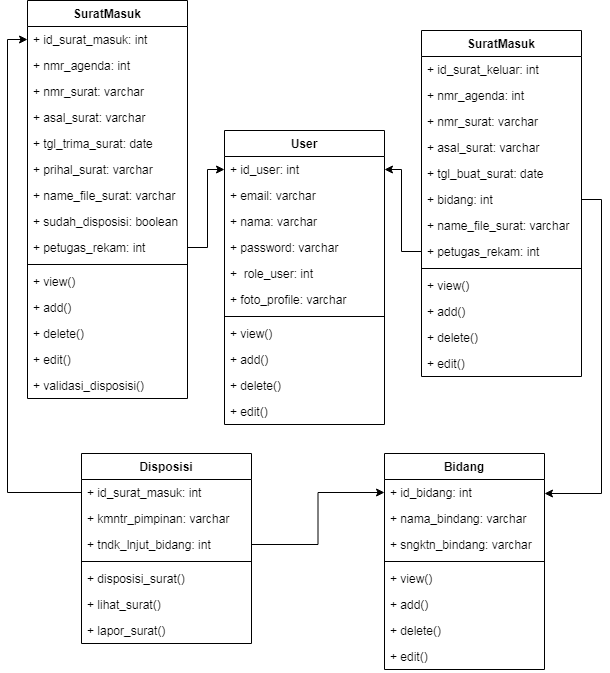

The diagram above was exported from draw.io. Its source (the exported page's mxGraphModel, read from the mxfile embedded in the PNG):
<mxGraphModel dx="1566" dy="1911" grid="1" gridSize="10" guides="1" tooltips="1" connect="1" arrows="1" fold="1" page="1" pageScale="1" pageWidth="827" pageHeight="1169" math="0" shadow="0">
  <root>
    <mxCell id="0" />
    <mxCell id="1" parent="0" />
    <mxCell id="k3FebcTfLm_yk4I5VVkk-1" value="SuratMasuk" style="swimlane;fontStyle=1;align=center;verticalAlign=top;childLayout=stackLayout;horizontal=1;startSize=26;horizontalStack=0;resizeParent=1;resizeParentMax=0;resizeLast=0;collapsible=1;marginBottom=0;" vertex="1" parent="1">
      <mxGeometry x="126" y="-73" width="160" height="398" as="geometry" />
    </mxCell>
    <mxCell id="k3FebcTfLm_yk4I5VVkk-2" value="+ id_surat_masuk: int" style="text;strokeColor=none;fillColor=none;align=left;verticalAlign=top;spacingLeft=4;spacingRight=4;overflow=hidden;rotatable=0;points=[[0,0.5],[1,0.5]];portConstraint=eastwest;" vertex="1" parent="k3FebcTfLm_yk4I5VVkk-1">
      <mxGeometry y="26" width="160" height="26" as="geometry" />
    </mxCell>
    <mxCell id="k3FebcTfLm_yk4I5VVkk-3" value="+ nmr_agenda: int" style="text;strokeColor=none;fillColor=none;align=left;verticalAlign=top;spacingLeft=4;spacingRight=4;overflow=hidden;rotatable=0;points=[[0,0.5],[1,0.5]];portConstraint=eastwest;" vertex="1" parent="k3FebcTfLm_yk4I5VVkk-1">
      <mxGeometry y="52" width="160" height="26" as="geometry" />
    </mxCell>
    <mxCell id="k3FebcTfLm_yk4I5VVkk-4" value="+ nmr_surat: varchar" style="text;strokeColor=none;fillColor=none;align=left;verticalAlign=top;spacingLeft=4;spacingRight=4;overflow=hidden;rotatable=0;points=[[0,0.5],[1,0.5]];portConstraint=eastwest;" vertex="1" parent="k3FebcTfLm_yk4I5VVkk-1">
      <mxGeometry y="78" width="160" height="26" as="geometry" />
    </mxCell>
    <mxCell id="k3FebcTfLm_yk4I5VVkk-5" value="+ asal_surat: varchar" style="text;strokeColor=none;fillColor=none;align=left;verticalAlign=top;spacingLeft=4;spacingRight=4;overflow=hidden;rotatable=0;points=[[0,0.5],[1,0.5]];portConstraint=eastwest;" vertex="1" parent="k3FebcTfLm_yk4I5VVkk-1">
      <mxGeometry y="104" width="160" height="26" as="geometry" />
    </mxCell>
    <mxCell id="k3FebcTfLm_yk4I5VVkk-6" value="+ tgl_trima_surat: date" style="text;strokeColor=none;fillColor=none;align=left;verticalAlign=top;spacingLeft=4;spacingRight=4;overflow=hidden;rotatable=0;points=[[0,0.5],[1,0.5]];portConstraint=eastwest;" vertex="1" parent="k3FebcTfLm_yk4I5VVkk-1">
      <mxGeometry y="130" width="160" height="26" as="geometry" />
    </mxCell>
    <mxCell id="k3FebcTfLm_yk4I5VVkk-7" value="+ prihal_surat: varchar" style="text;strokeColor=none;fillColor=none;align=left;verticalAlign=top;spacingLeft=4;spacingRight=4;overflow=hidden;rotatable=0;points=[[0,0.5],[1,0.5]];portConstraint=eastwest;" vertex="1" parent="k3FebcTfLm_yk4I5VVkk-1">
      <mxGeometry y="156" width="160" height="26" as="geometry" />
    </mxCell>
    <mxCell id="k3FebcTfLm_yk4I5VVkk-8" value="+ name_file_surat: varchar" style="text;strokeColor=none;fillColor=none;align=left;verticalAlign=top;spacingLeft=4;spacingRight=4;overflow=hidden;rotatable=0;points=[[0,0.5],[1,0.5]];portConstraint=eastwest;" vertex="1" parent="k3FebcTfLm_yk4I5VVkk-1">
      <mxGeometry y="182" width="160" height="26" as="geometry" />
    </mxCell>
    <mxCell id="k3FebcTfLm_yk4I5VVkk-9" value="+ sudah_disposisi: boolean" style="text;strokeColor=none;fillColor=none;align=left;verticalAlign=top;spacingLeft=4;spacingRight=4;overflow=hidden;rotatable=0;points=[[0,0.5],[1,0.5]];portConstraint=eastwest;" vertex="1" parent="k3FebcTfLm_yk4I5VVkk-1">
      <mxGeometry y="208" width="160" height="26" as="geometry" />
    </mxCell>
    <mxCell id="k3FebcTfLm_yk4I5VVkk-10" value="+ petugas_rekam: int" style="text;strokeColor=none;fillColor=none;align=left;verticalAlign=top;spacingLeft=4;spacingRight=4;overflow=hidden;rotatable=0;points=[[0,0.5],[1,0.5]];portConstraint=eastwest;" vertex="1" parent="k3FebcTfLm_yk4I5VVkk-1">
      <mxGeometry y="234" width="160" height="26" as="geometry" />
    </mxCell>
    <mxCell id="k3FebcTfLm_yk4I5VVkk-11" value="" style="line;strokeWidth=1;fillColor=none;align=left;verticalAlign=middle;spacingTop=-1;spacingLeft=3;spacingRight=3;rotatable=0;labelPosition=right;points=[];portConstraint=eastwest;" vertex="1" parent="k3FebcTfLm_yk4I5VVkk-1">
      <mxGeometry y="260" width="160" height="8" as="geometry" />
    </mxCell>
    <mxCell id="k3FebcTfLm_yk4I5VVkk-12" value="+ view()" style="text;strokeColor=none;fillColor=none;align=left;verticalAlign=top;spacingLeft=4;spacingRight=4;overflow=hidden;rotatable=0;points=[[0,0.5],[1,0.5]];portConstraint=eastwest;" vertex="1" parent="k3FebcTfLm_yk4I5VVkk-1">
      <mxGeometry y="268" width="160" height="26" as="geometry" />
    </mxCell>
    <mxCell id="k3FebcTfLm_yk4I5VVkk-13" value="+ add()" style="text;strokeColor=none;fillColor=none;align=left;verticalAlign=top;spacingLeft=4;spacingRight=4;overflow=hidden;rotatable=0;points=[[0,0.5],[1,0.5]];portConstraint=eastwest;" vertex="1" parent="k3FebcTfLm_yk4I5VVkk-1">
      <mxGeometry y="294" width="160" height="26" as="geometry" />
    </mxCell>
    <mxCell id="k3FebcTfLm_yk4I5VVkk-14" value="+ delete()" style="text;strokeColor=none;fillColor=none;align=left;verticalAlign=top;spacingLeft=4;spacingRight=4;overflow=hidden;rotatable=0;points=[[0,0.5],[1,0.5]];portConstraint=eastwest;" vertex="1" parent="k3FebcTfLm_yk4I5VVkk-1">
      <mxGeometry y="320" width="160" height="26" as="geometry" />
    </mxCell>
    <mxCell id="k3FebcTfLm_yk4I5VVkk-15" value="+ edit()" style="text;strokeColor=none;fillColor=none;align=left;verticalAlign=top;spacingLeft=4;spacingRight=4;overflow=hidden;rotatable=0;points=[[0,0.5],[1,0.5]];portConstraint=eastwest;" vertex="1" parent="k3FebcTfLm_yk4I5VVkk-1">
      <mxGeometry y="346" width="160" height="26" as="geometry" />
    </mxCell>
    <mxCell id="k3FebcTfLm_yk4I5VVkk-16" value="+ validasi_disposisi()" style="text;strokeColor=none;fillColor=none;align=left;verticalAlign=top;spacingLeft=4;spacingRight=4;overflow=hidden;rotatable=0;points=[[0,0.5],[1,0.5]];portConstraint=eastwest;" vertex="1" parent="k3FebcTfLm_yk4I5VVkk-1">
      <mxGeometry y="372" width="160" height="26" as="geometry" />
    </mxCell>
    <mxCell id="k3FebcTfLm_yk4I5VVkk-17" value="SuratMasuk" style="swimlane;fontStyle=1;align=center;verticalAlign=top;childLayout=stackLayout;horizontal=1;startSize=26;horizontalStack=0;resizeParent=1;resizeParentMax=0;resizeLast=0;collapsible=1;marginBottom=0;" vertex="1" parent="1">
      <mxGeometry x="520" y="-43" width="160" height="346" as="geometry" />
    </mxCell>
    <mxCell id="k3FebcTfLm_yk4I5VVkk-18" value="+ id_surat_keluar: int" style="text;strokeColor=none;fillColor=none;align=left;verticalAlign=top;spacingLeft=4;spacingRight=4;overflow=hidden;rotatable=0;points=[[0,0.5],[1,0.5]];portConstraint=eastwest;" vertex="1" parent="k3FebcTfLm_yk4I5VVkk-17">
      <mxGeometry y="26" width="160" height="26" as="geometry" />
    </mxCell>
    <mxCell id="k3FebcTfLm_yk4I5VVkk-19" value="+ nmr_agenda: int" style="text;strokeColor=none;fillColor=none;align=left;verticalAlign=top;spacingLeft=4;spacingRight=4;overflow=hidden;rotatable=0;points=[[0,0.5],[1,0.5]];portConstraint=eastwest;" vertex="1" parent="k3FebcTfLm_yk4I5VVkk-17">
      <mxGeometry y="52" width="160" height="26" as="geometry" />
    </mxCell>
    <mxCell id="k3FebcTfLm_yk4I5VVkk-20" value="+ nmr_surat: varchar" style="text;strokeColor=none;fillColor=none;align=left;verticalAlign=top;spacingLeft=4;spacingRight=4;overflow=hidden;rotatable=0;points=[[0,0.5],[1,0.5]];portConstraint=eastwest;" vertex="1" parent="k3FebcTfLm_yk4I5VVkk-17">
      <mxGeometry y="78" width="160" height="26" as="geometry" />
    </mxCell>
    <mxCell id="k3FebcTfLm_yk4I5VVkk-21" value="+ asal_surat: varchar" style="text;strokeColor=none;fillColor=none;align=left;verticalAlign=top;spacingLeft=4;spacingRight=4;overflow=hidden;rotatable=0;points=[[0,0.5],[1,0.5]];portConstraint=eastwest;" vertex="1" parent="k3FebcTfLm_yk4I5VVkk-17">
      <mxGeometry y="104" width="160" height="26" as="geometry" />
    </mxCell>
    <mxCell id="k3FebcTfLm_yk4I5VVkk-22" value="+ tgl_buat_surat: date" style="text;strokeColor=none;fillColor=none;align=left;verticalAlign=top;spacingLeft=4;spacingRight=4;overflow=hidden;rotatable=0;points=[[0,0.5],[1,0.5]];portConstraint=eastwest;" vertex="1" parent="k3FebcTfLm_yk4I5VVkk-17">
      <mxGeometry y="130" width="160" height="26" as="geometry" />
    </mxCell>
    <mxCell id="k3FebcTfLm_yk4I5VVkk-23" value="+ bidang: int" style="text;strokeColor=none;fillColor=none;align=left;verticalAlign=top;spacingLeft=4;spacingRight=4;overflow=hidden;rotatable=0;points=[[0,0.5],[1,0.5]];portConstraint=eastwest;" vertex="1" parent="k3FebcTfLm_yk4I5VVkk-17">
      <mxGeometry y="156" width="160" height="26" as="geometry" />
    </mxCell>
    <mxCell id="k3FebcTfLm_yk4I5VVkk-24" value="+ name_file_surat: varchar" style="text;strokeColor=none;fillColor=none;align=left;verticalAlign=top;spacingLeft=4;spacingRight=4;overflow=hidden;rotatable=0;points=[[0,0.5],[1,0.5]];portConstraint=eastwest;" vertex="1" parent="k3FebcTfLm_yk4I5VVkk-17">
      <mxGeometry y="182" width="160" height="26" as="geometry" />
    </mxCell>
    <mxCell id="k3FebcTfLm_yk4I5VVkk-25" value="+ petugas_rekam: int" style="text;strokeColor=none;fillColor=none;align=left;verticalAlign=top;spacingLeft=4;spacingRight=4;overflow=hidden;rotatable=0;points=[[0,0.5],[1,0.5]];portConstraint=eastwest;" vertex="1" parent="k3FebcTfLm_yk4I5VVkk-17">
      <mxGeometry y="208" width="160" height="26" as="geometry" />
    </mxCell>
    <mxCell id="k3FebcTfLm_yk4I5VVkk-26" value="" style="line;strokeWidth=1;fillColor=none;align=left;verticalAlign=middle;spacingTop=-1;spacingLeft=3;spacingRight=3;rotatable=0;labelPosition=right;points=[];portConstraint=eastwest;" vertex="1" parent="k3FebcTfLm_yk4I5VVkk-17">
      <mxGeometry y="234" width="160" height="8" as="geometry" />
    </mxCell>
    <mxCell id="k3FebcTfLm_yk4I5VVkk-27" value="+ view()" style="text;strokeColor=none;fillColor=none;align=left;verticalAlign=top;spacingLeft=4;spacingRight=4;overflow=hidden;rotatable=0;points=[[0,0.5],[1,0.5]];portConstraint=eastwest;" vertex="1" parent="k3FebcTfLm_yk4I5VVkk-17">
      <mxGeometry y="242" width="160" height="26" as="geometry" />
    </mxCell>
    <mxCell id="k3FebcTfLm_yk4I5VVkk-28" value="+ add()" style="text;strokeColor=none;fillColor=none;align=left;verticalAlign=top;spacingLeft=4;spacingRight=4;overflow=hidden;rotatable=0;points=[[0,0.5],[1,0.5]];portConstraint=eastwest;" vertex="1" parent="k3FebcTfLm_yk4I5VVkk-17">
      <mxGeometry y="268" width="160" height="26" as="geometry" />
    </mxCell>
    <mxCell id="k3FebcTfLm_yk4I5VVkk-29" value="+ delete()" style="text;strokeColor=none;fillColor=none;align=left;verticalAlign=top;spacingLeft=4;spacingRight=4;overflow=hidden;rotatable=0;points=[[0,0.5],[1,0.5]];portConstraint=eastwest;" vertex="1" parent="k3FebcTfLm_yk4I5VVkk-17">
      <mxGeometry y="294" width="160" height="26" as="geometry" />
    </mxCell>
    <mxCell id="k3FebcTfLm_yk4I5VVkk-30" value="+ edit()" style="text;strokeColor=none;fillColor=none;align=left;verticalAlign=top;spacingLeft=4;spacingRight=4;overflow=hidden;rotatable=0;points=[[0,0.5],[1,0.5]];portConstraint=eastwest;" vertex="1" parent="k3FebcTfLm_yk4I5VVkk-17">
      <mxGeometry y="320" width="160" height="26" as="geometry" />
    </mxCell>
    <mxCell id="k3FebcTfLm_yk4I5VVkk-31" value="Bidang" style="swimlane;fontStyle=1;align=center;verticalAlign=top;childLayout=stackLayout;horizontal=1;startSize=26;horizontalStack=0;resizeParent=1;resizeParentMax=0;resizeLast=0;collapsible=1;marginBottom=0;" vertex="1" parent="1">
      <mxGeometry x="483" y="380" width="160" height="216" as="geometry" />
    </mxCell>
    <mxCell id="k3FebcTfLm_yk4I5VVkk-32" value="+ id_bidang: int" style="text;strokeColor=none;fillColor=none;align=left;verticalAlign=top;spacingLeft=4;spacingRight=4;overflow=hidden;rotatable=0;points=[[0,0.5],[1,0.5]];portConstraint=eastwest;" vertex="1" parent="k3FebcTfLm_yk4I5VVkk-31">
      <mxGeometry y="26" width="160" height="26" as="geometry" />
    </mxCell>
    <mxCell id="k3FebcTfLm_yk4I5VVkk-33" value="+ nama_bindang: varchar" style="text;strokeColor=none;fillColor=none;align=left;verticalAlign=top;spacingLeft=4;spacingRight=4;overflow=hidden;rotatable=0;points=[[0,0.5],[1,0.5]];portConstraint=eastwest;" vertex="1" parent="k3FebcTfLm_yk4I5VVkk-31">
      <mxGeometry y="52" width="160" height="26" as="geometry" />
    </mxCell>
    <mxCell id="k3FebcTfLm_yk4I5VVkk-34" value="+ sngktn_bindang: varchar" style="text;strokeColor=none;fillColor=none;align=left;verticalAlign=top;spacingLeft=4;spacingRight=4;overflow=hidden;rotatable=0;points=[[0,0.5],[1,0.5]];portConstraint=eastwest;" vertex="1" parent="k3FebcTfLm_yk4I5VVkk-31">
      <mxGeometry y="78" width="160" height="26" as="geometry" />
    </mxCell>
    <mxCell id="k3FebcTfLm_yk4I5VVkk-35" value="" style="line;strokeWidth=1;fillColor=none;align=left;verticalAlign=middle;spacingTop=-1;spacingLeft=3;spacingRight=3;rotatable=0;labelPosition=right;points=[];portConstraint=eastwest;" vertex="1" parent="k3FebcTfLm_yk4I5VVkk-31">
      <mxGeometry y="104" width="160" height="8" as="geometry" />
    </mxCell>
    <mxCell id="k3FebcTfLm_yk4I5VVkk-36" value="+ view()" style="text;strokeColor=none;fillColor=none;align=left;verticalAlign=top;spacingLeft=4;spacingRight=4;overflow=hidden;rotatable=0;points=[[0,0.5],[1,0.5]];portConstraint=eastwest;" vertex="1" parent="k3FebcTfLm_yk4I5VVkk-31">
      <mxGeometry y="112" width="160" height="26" as="geometry" />
    </mxCell>
    <mxCell id="k3FebcTfLm_yk4I5VVkk-37" value="+ add()" style="text;strokeColor=none;fillColor=none;align=left;verticalAlign=top;spacingLeft=4;spacingRight=4;overflow=hidden;rotatable=0;points=[[0,0.5],[1,0.5]];portConstraint=eastwest;" vertex="1" parent="k3FebcTfLm_yk4I5VVkk-31">
      <mxGeometry y="138" width="160" height="26" as="geometry" />
    </mxCell>
    <mxCell id="k3FebcTfLm_yk4I5VVkk-38" value="+ delete()" style="text;strokeColor=none;fillColor=none;align=left;verticalAlign=top;spacingLeft=4;spacingRight=4;overflow=hidden;rotatable=0;points=[[0,0.5],[1,0.5]];portConstraint=eastwest;" vertex="1" parent="k3FebcTfLm_yk4I5VVkk-31">
      <mxGeometry y="164" width="160" height="26" as="geometry" />
    </mxCell>
    <mxCell id="k3FebcTfLm_yk4I5VVkk-39" value="+ edit()" style="text;strokeColor=none;fillColor=none;align=left;verticalAlign=top;spacingLeft=4;spacingRight=4;overflow=hidden;rotatable=0;points=[[0,0.5],[1,0.5]];portConstraint=eastwest;" vertex="1" parent="k3FebcTfLm_yk4I5VVkk-31">
      <mxGeometry y="190" width="160" height="26" as="geometry" />
    </mxCell>
    <mxCell id="k3FebcTfLm_yk4I5VVkk-40" value="Disposisi" style="swimlane;fontStyle=1;align=center;verticalAlign=top;childLayout=stackLayout;horizontal=1;startSize=26;horizontalStack=0;resizeParent=1;resizeParentMax=0;resizeLast=0;collapsible=1;marginBottom=0;" vertex="1" parent="1">
      <mxGeometry x="180" y="380" width="170" height="190" as="geometry" />
    </mxCell>
    <mxCell id="k3FebcTfLm_yk4I5VVkk-41" value="+ id_surat_masuk: int" style="text;strokeColor=none;fillColor=none;align=left;verticalAlign=top;spacingLeft=4;spacingRight=4;overflow=hidden;rotatable=0;points=[[0,0.5],[1,0.5]];portConstraint=eastwest;" vertex="1" parent="k3FebcTfLm_yk4I5VVkk-40">
      <mxGeometry y="26" width="170" height="26" as="geometry" />
    </mxCell>
    <mxCell id="k3FebcTfLm_yk4I5VVkk-42" value="+ kmntr_pimpinan: varchar" style="text;strokeColor=none;fillColor=none;align=left;verticalAlign=top;spacingLeft=4;spacingRight=4;overflow=hidden;rotatable=0;points=[[0,0.5],[1,0.5]];portConstraint=eastwest;" vertex="1" parent="k3FebcTfLm_yk4I5VVkk-40">
      <mxGeometry y="52" width="170" height="26" as="geometry" />
    </mxCell>
    <mxCell id="k3FebcTfLm_yk4I5VVkk-43" value="+ tndk_lnjut_bidang: int" style="text;strokeColor=none;fillColor=none;align=left;verticalAlign=top;spacingLeft=4;spacingRight=4;overflow=hidden;rotatable=0;points=[[0,0.5],[1,0.5]];portConstraint=eastwest;" vertex="1" parent="k3FebcTfLm_yk4I5VVkk-40">
      <mxGeometry y="78" width="170" height="26" as="geometry" />
    </mxCell>
    <mxCell id="k3FebcTfLm_yk4I5VVkk-44" value="" style="line;strokeWidth=1;fillColor=none;align=left;verticalAlign=middle;spacingTop=-1;spacingLeft=3;spacingRight=3;rotatable=0;labelPosition=right;points=[];portConstraint=eastwest;" vertex="1" parent="k3FebcTfLm_yk4I5VVkk-40">
      <mxGeometry y="104" width="170" height="8" as="geometry" />
    </mxCell>
    <mxCell id="k3FebcTfLm_yk4I5VVkk-45" value="+ disposisi_surat()" style="text;strokeColor=none;fillColor=none;align=left;verticalAlign=top;spacingLeft=4;spacingRight=4;overflow=hidden;rotatable=0;points=[[0,0.5],[1,0.5]];portConstraint=eastwest;" vertex="1" parent="k3FebcTfLm_yk4I5VVkk-40">
      <mxGeometry y="112" width="170" height="26" as="geometry" />
    </mxCell>
    <mxCell id="k3FebcTfLm_yk4I5VVkk-46" value="+ lihat_surat()" style="text;strokeColor=none;fillColor=none;align=left;verticalAlign=top;spacingLeft=4;spacingRight=4;overflow=hidden;rotatable=0;points=[[0,0.5],[1,0.5]];portConstraint=eastwest;" vertex="1" parent="k3FebcTfLm_yk4I5VVkk-40">
      <mxGeometry y="138" width="170" height="26" as="geometry" />
    </mxCell>
    <mxCell id="k3FebcTfLm_yk4I5VVkk-47" value="+ lapor_surat()" style="text;strokeColor=none;fillColor=none;align=left;verticalAlign=top;spacingLeft=4;spacingRight=4;overflow=hidden;rotatable=0;points=[[0,0.5],[1,0.5]];portConstraint=eastwest;" vertex="1" parent="k3FebcTfLm_yk4I5VVkk-40">
      <mxGeometry y="164" width="170" height="26" as="geometry" />
    </mxCell>
    <mxCell id="k3FebcTfLm_yk4I5VVkk-48" value="User" style="swimlane;fontStyle=1;align=center;verticalAlign=top;childLayout=stackLayout;horizontal=1;startSize=26;horizontalStack=0;resizeParent=1;resizeParentMax=0;resizeLast=0;collapsible=1;marginBottom=0;" vertex="1" parent="1">
      <mxGeometry x="323" y="57" width="160" height="294" as="geometry" />
    </mxCell>
    <mxCell id="k3FebcTfLm_yk4I5VVkk-49" value="+ id_user: int" style="text;strokeColor=none;fillColor=none;align=left;verticalAlign=top;spacingLeft=4;spacingRight=4;overflow=hidden;rotatable=0;points=[[0,0.5],[1,0.5]];portConstraint=eastwest;" vertex="1" parent="k3FebcTfLm_yk4I5VVkk-48">
      <mxGeometry y="26" width="160" height="26" as="geometry" />
    </mxCell>
    <mxCell id="k3FebcTfLm_yk4I5VVkk-50" value="+ email: varchar" style="text;strokeColor=none;fillColor=none;align=left;verticalAlign=top;spacingLeft=4;spacingRight=4;overflow=hidden;rotatable=0;points=[[0,0.5],[1,0.5]];portConstraint=eastwest;" vertex="1" parent="k3FebcTfLm_yk4I5VVkk-48">
      <mxGeometry y="52" width="160" height="26" as="geometry" />
    </mxCell>
    <mxCell id="k3FebcTfLm_yk4I5VVkk-51" value="+ nama: varchar" style="text;strokeColor=none;fillColor=none;align=left;verticalAlign=top;spacingLeft=4;spacingRight=4;overflow=hidden;rotatable=0;points=[[0,0.5],[1,0.5]];portConstraint=eastwest;" vertex="1" parent="k3FebcTfLm_yk4I5VVkk-48">
      <mxGeometry y="78" width="160" height="26" as="geometry" />
    </mxCell>
    <mxCell id="k3FebcTfLm_yk4I5VVkk-52" value="+ password: varchar" style="text;strokeColor=none;fillColor=none;align=left;verticalAlign=top;spacingLeft=4;spacingRight=4;overflow=hidden;rotatable=0;points=[[0,0.5],[1,0.5]];portConstraint=eastwest;" vertex="1" parent="k3FebcTfLm_yk4I5VVkk-48">
      <mxGeometry y="104" width="160" height="26" as="geometry" />
    </mxCell>
    <mxCell id="k3FebcTfLm_yk4I5VVkk-53" value="+  role_user: int" style="text;strokeColor=none;fillColor=none;align=left;verticalAlign=top;spacingLeft=4;spacingRight=4;overflow=hidden;rotatable=0;points=[[0,0.5],[1,0.5]];portConstraint=eastwest;" vertex="1" parent="k3FebcTfLm_yk4I5VVkk-48">
      <mxGeometry y="130" width="160" height="26" as="geometry" />
    </mxCell>
    <mxCell id="k3FebcTfLm_yk4I5VVkk-54" value="+ foto_profile: varchar" style="text;strokeColor=none;fillColor=none;align=left;verticalAlign=top;spacingLeft=4;spacingRight=4;overflow=hidden;rotatable=0;points=[[0,0.5],[1,0.5]];portConstraint=eastwest;" vertex="1" parent="k3FebcTfLm_yk4I5VVkk-48">
      <mxGeometry y="156" width="160" height="26" as="geometry" />
    </mxCell>
    <mxCell id="k3FebcTfLm_yk4I5VVkk-55" value="" style="line;strokeWidth=1;fillColor=none;align=left;verticalAlign=middle;spacingTop=-1;spacingLeft=3;spacingRight=3;rotatable=0;labelPosition=right;points=[];portConstraint=eastwest;" vertex="1" parent="k3FebcTfLm_yk4I5VVkk-48">
      <mxGeometry y="182" width="160" height="8" as="geometry" />
    </mxCell>
    <mxCell id="k3FebcTfLm_yk4I5VVkk-56" value="+ view()" style="text;strokeColor=none;fillColor=none;align=left;verticalAlign=top;spacingLeft=4;spacingRight=4;overflow=hidden;rotatable=0;points=[[0,0.5],[1,0.5]];portConstraint=eastwest;" vertex="1" parent="k3FebcTfLm_yk4I5VVkk-48">
      <mxGeometry y="190" width="160" height="26" as="geometry" />
    </mxCell>
    <mxCell id="k3FebcTfLm_yk4I5VVkk-57" value="+ add()" style="text;strokeColor=none;fillColor=none;align=left;verticalAlign=top;spacingLeft=4;spacingRight=4;overflow=hidden;rotatable=0;points=[[0,0.5],[1,0.5]];portConstraint=eastwest;" vertex="1" parent="k3FebcTfLm_yk4I5VVkk-48">
      <mxGeometry y="216" width="160" height="26" as="geometry" />
    </mxCell>
    <mxCell id="k3FebcTfLm_yk4I5VVkk-58" value="+ delete()" style="text;strokeColor=none;fillColor=none;align=left;verticalAlign=top;spacingLeft=4;spacingRight=4;overflow=hidden;rotatable=0;points=[[0,0.5],[1,0.5]];portConstraint=eastwest;" vertex="1" parent="k3FebcTfLm_yk4I5VVkk-48">
      <mxGeometry y="242" width="160" height="26" as="geometry" />
    </mxCell>
    <mxCell id="k3FebcTfLm_yk4I5VVkk-59" value="+ edit()" style="text;strokeColor=none;fillColor=none;align=left;verticalAlign=top;spacingLeft=4;spacingRight=4;overflow=hidden;rotatable=0;points=[[0,0.5],[1,0.5]];portConstraint=eastwest;" vertex="1" parent="k3FebcTfLm_yk4I5VVkk-48">
      <mxGeometry y="268" width="160" height="26" as="geometry" />
    </mxCell>
    <mxCell id="k3FebcTfLm_yk4I5VVkk-60" style="edgeStyle=orthogonalEdgeStyle;rounded=0;orthogonalLoop=1;jettySize=auto;html=1;entryX=0;entryY=0.5;entryDx=0;entryDy=0;" edge="1" parent="1" source="k3FebcTfLm_yk4I5VVkk-41" target="k3FebcTfLm_yk4I5VVkk-2">
      <mxGeometry relative="1" as="geometry" />
    </mxCell>
    <mxCell id="k3FebcTfLm_yk4I5VVkk-61" style="edgeStyle=orthogonalEdgeStyle;rounded=0;orthogonalLoop=1;jettySize=auto;html=1;" edge="1" parent="1" source="k3FebcTfLm_yk4I5VVkk-43" target="k3FebcTfLm_yk4I5VVkk-32">
      <mxGeometry relative="1" as="geometry" />
    </mxCell>
    <mxCell id="k3FebcTfLm_yk4I5VVkk-62" style="edgeStyle=orthogonalEdgeStyle;rounded=0;orthogonalLoop=1;jettySize=auto;html=1;" edge="1" parent="1" source="k3FebcTfLm_yk4I5VVkk-23" target="k3FebcTfLm_yk4I5VVkk-32">
      <mxGeometry relative="1" as="geometry">
        <Array as="points">
          <mxPoint x="700" y="126" />
          <mxPoint x="700" y="420" />
        </Array>
      </mxGeometry>
    </mxCell>
    <mxCell id="k3FebcTfLm_yk4I5VVkk-63" style="edgeStyle=orthogonalEdgeStyle;rounded=0;orthogonalLoop=1;jettySize=auto;html=1;" edge="1" parent="1" source="k3FebcTfLm_yk4I5VVkk-10" target="k3FebcTfLm_yk4I5VVkk-49">
      <mxGeometry relative="1" as="geometry">
        <Array as="points">
          <mxPoint x="306" y="174" />
          <mxPoint x="306" y="96" />
        </Array>
      </mxGeometry>
    </mxCell>
    <mxCell id="k3FebcTfLm_yk4I5VVkk-64" style="edgeStyle=orthogonalEdgeStyle;rounded=0;orthogonalLoop=1;jettySize=auto;html=1;" edge="1" parent="1" source="k3FebcTfLm_yk4I5VVkk-25" target="k3FebcTfLm_yk4I5VVkk-49">
      <mxGeometry relative="1" as="geometry">
        <Array as="points">
          <mxPoint x="500" y="178" />
          <mxPoint x="500" y="96" />
        </Array>
      </mxGeometry>
    </mxCell>
  </root>
</mxGraphModel>